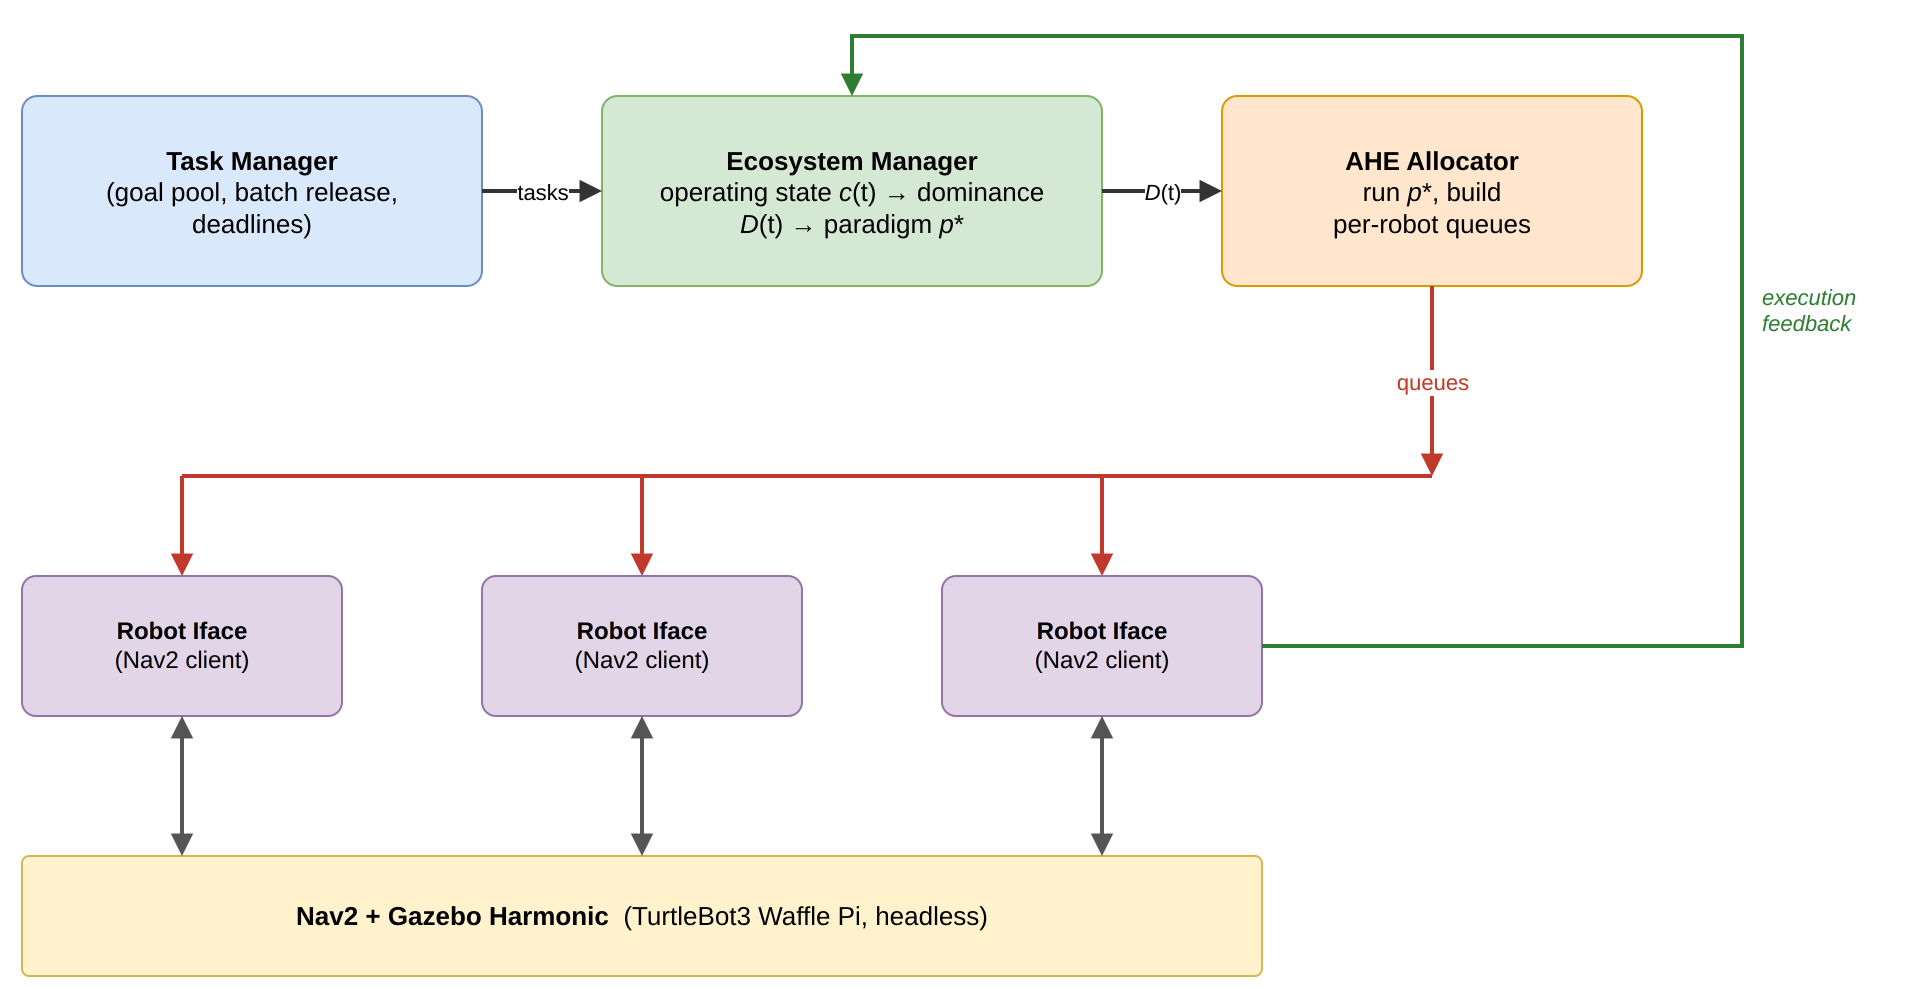

The diagram above was exported from draw.io. Its source (the exported page's mxGraphModel, read from the mxfile embedded in the PNG):
<mxGraphModel dx="1200" dy="720" grid="0" gridSize="10" guides="1" tooltips="1" connect="1" arrows="1" fold="1" page="1" pageScale="1" pageWidth="1000" pageHeight="540" math="0" shadow="0" adaptiveColors="auto">
  <root>
    <mxCell id="0" />
    <mxCell id="1" parent="0" />
    <mxCell id="tm" value="&lt;b&gt;Task Manager&lt;/b&gt;&lt;br&gt;(goal pool, batch release,&lt;br&gt;deadlines)" style="rounded=1;whiteSpace=wrap;html=1;arcSize=8;fillColor=#dae8fc;strokeColor=#6c8ebf;fontSize=13;verticalAlign=middle;align=center;" vertex="1" parent="1">
      <mxGeometry x="40" y="60" width="230" height="95" as="geometry" />
    </mxCell>
    <mxCell id="em" value="&lt;b&gt;Ecosystem Manager&lt;/b&gt;&lt;br&gt;operating state &lt;i&gt;c&lt;/i&gt;(t) &amp;#8594; dominance&lt;br&gt;&lt;i&gt;D&lt;/i&gt;(t) &amp;#8594; paradigm &lt;i&gt;p&lt;/i&gt;*" style="rounded=1;whiteSpace=wrap;html=1;arcSize=8;fillColor=#d5e8d4;strokeColor=#82b366;fontSize=13;verticalAlign=middle;align=center;" vertex="1" parent="1">
      <mxGeometry x="330" y="60" width="250" height="95" as="geometry" />
    </mxCell>
    <mxCell id="ahe" value="&lt;b&gt;AHE Allocator&lt;/b&gt;&lt;br&gt;run &lt;i&gt;p&lt;/i&gt;*, build&lt;br&gt;per-robot queues" style="rounded=1;whiteSpace=wrap;html=1;arcSize=8;fillColor=#ffe6cc;strokeColor=#d79b00;fontSize=13;verticalAlign=middle;align=center;" vertex="1" parent="1">
      <mxGeometry x="640" y="60" width="210" height="95" as="geometry" />
    </mxCell>
    <mxCell id="ri1" value="&lt;b&gt;Robot Iface&lt;/b&gt;&lt;br&gt;(Nav2 client)" style="rounded=1;whiteSpace=wrap;html=1;arcSize=10;fillColor=#e1d5e7;strokeColor=#9673a6;fontSize=12;verticalAlign=middle;align=center;" vertex="1" parent="1">
      <mxGeometry x="40" y="300" width="160" height="70" as="geometry" />
    </mxCell>
    <mxCell id="ri2" value="&lt;b&gt;Robot Iface&lt;/b&gt;&lt;br&gt;(Nav2 client)" style="rounded=1;whiteSpace=wrap;html=1;arcSize=10;fillColor=#e1d5e7;strokeColor=#9673a6;fontSize=12;verticalAlign=middle;align=center;" vertex="1" parent="1">
      <mxGeometry x="270" y="300" width="160" height="70" as="geometry" />
    </mxCell>
    <mxCell id="ri3" value="&lt;b&gt;Robot Iface&lt;/b&gt;&lt;br&gt;(Nav2 client)" style="rounded=1;whiteSpace=wrap;html=1;arcSize=10;fillColor=#e1d5e7;strokeColor=#9673a6;fontSize=12;verticalAlign=middle;align=center;" vertex="1" parent="1">
      <mxGeometry x="500" y="300" width="160" height="70" as="geometry" />
    </mxCell>
    <mxCell id="nav" value="&lt;b&gt;Nav2 + Gazebo Harmonic&lt;/b&gt;&amp;#160;&amp;#160;(TurtleBot3 Waffle Pi, headless)" style="rounded=1;whiteSpace=wrap;html=1;arcSize=6;fillColor=#fff2cc;strokeColor=#d6b656;fontSize=13;verticalAlign=middle;align=center;" vertex="1" parent="1">
      <mxGeometry x="40" y="440" width="620" height="60" as="geometry" />
    </mxCell>
    <mxCell id="e_tasks" value="tasks" style="edgeStyle=orthogonalEdgeStyle;rounded=0;html=1;endArrow=block;strokeWidth=2;strokeColor=#333333;fontSize=11;exitX=1;exitY=0.5;exitDx=0;exitDy=0;entryX=0;entryY=0.5;entryDx=0;entryDy=0;" edge="1" parent="1" source="tm" target="em">
      <mxGeometry relative="1" as="geometry" />
    </mxCell>
    <mxCell id="e_dt" value="&lt;i&gt;D&lt;/i&gt;(t)" style="edgeStyle=orthogonalEdgeStyle;rounded=0;html=1;endArrow=block;strokeWidth=2;strokeColor=#333333;fontSize=11;exitX=1;exitY=0.5;exitDx=0;exitDy=0;entryX=0;entryY=0.5;entryDx=0;entryDy=0;" edge="1" parent="1" source="em" target="ahe">
      <mxGeometry relative="1" as="geometry" />
    </mxCell>
    <mxCell id="b_drop" value="queues" style="endArrow=block;html=1;rounded=0;strokeWidth=2;strokeColor=#c0392b;fontColor=#c0392b;fontSize=11;" edge="1" parent="1">
      <mxGeometry relative="1" as="geometry">
        <mxPoint x="745" y="155" as="sourcePoint" />
        <mxPoint x="745" y="250" as="targetPoint" />
      </mxGeometry>
    </mxCell>
    <mxCell id="b_bus" style="endArrow=none;startArrow=none;html=1;rounded=0;strokeWidth=2;strokeColor=#c0392b;" edge="1" parent="1">
      <mxGeometry relative="1" as="geometry">
        <mxPoint x="120" y="250" as="sourcePoint" />
        <mxPoint x="745" y="250" as="targetPoint" />
      </mxGeometry>
    </mxCell>
    <mxCell id="b1" style="endArrow=block;html=1;rounded=0;strokeWidth=2;strokeColor=#c0392b;" edge="1" parent="1">
      <mxGeometry relative="1" as="geometry">
        <mxPoint x="120" y="250" as="sourcePoint" />
        <mxPoint x="120" y="300" as="targetPoint" />
      </mxGeometry>
    </mxCell>
    <mxCell id="b2" style="endArrow=block;html=1;rounded=0;strokeWidth=2;strokeColor=#c0392b;" edge="1" parent="1">
      <mxGeometry relative="1" as="geometry">
        <mxPoint x="350" y="250" as="sourcePoint" />
        <mxPoint x="350" y="300" as="targetPoint" />
      </mxGeometry>
    </mxCell>
    <mxCell id="b3" style="endArrow=block;html=1;rounded=0;strokeWidth=2;strokeColor=#c0392b;" edge="1" parent="1">
      <mxGeometry relative="1" as="geometry">
        <mxPoint x="580" y="250" as="sourcePoint" />
        <mxPoint x="580" y="300" as="targetPoint" />
      </mxGeometry>
    </mxCell>
    <mxCell id="tw1" style="endArrow=block;startArrow=block;html=1;rounded=0;strokeWidth=2;strokeColor=#555555;" edge="1" parent="1">
      <mxGeometry relative="1" as="geometry">
        <mxPoint x="120" y="370" as="sourcePoint" />
        <mxPoint x="120" y="440" as="targetPoint" />
      </mxGeometry>
    </mxCell>
    <mxCell id="tw2" style="endArrow=block;startArrow=block;html=1;rounded=0;strokeWidth=2;strokeColor=#555555;" edge="1" parent="1">
      <mxGeometry relative="1" as="geometry">
        <mxPoint x="350" y="370" as="sourcePoint" />
        <mxPoint x="350" y="440" as="targetPoint" />
      </mxGeometry>
    </mxCell>
    <mxCell id="tw3" style="endArrow=block;startArrow=block;html=1;rounded=0;strokeWidth=2;strokeColor=#555555;" edge="1" parent="1">
      <mxGeometry relative="1" as="geometry">
        <mxPoint x="580" y="370" as="sourcePoint" />
        <mxPoint x="580" y="440" as="targetPoint" />
      </mxGeometry>
    </mxCell>
    <mxCell id="fb" style="edgeStyle=orthogonalEdgeStyle;html=1;rounded=0;endArrow=block;strokeWidth=2;strokeColor=#2e7d32;exitX=1;exitY=0.5;exitDx=0;exitDy=0;entryX=0.5;entryY=0;entryDx=0;entryDy=0;" edge="1" parent="1" source="ri3" target="em">
      <mxGeometry relative="1" as="geometry">
        <Array as="points">
          <mxPoint x="900" y="335" />
          <mxPoint x="900" y="30" />
          <mxPoint x="455" y="30" />
        </Array>
      </mxGeometry>
    </mxCell>
    <mxCell id="fb_lbl" value="&lt;i&gt;execution&lt;br&gt;feedback&lt;/i&gt;" style="text;html=1;align=left;verticalAlign=middle;fontColor=#2e7d32;fontSize=11;" vertex="1" parent="1">
      <mxGeometry x="908" y="150" width="80" height="34" as="geometry" />
    </mxCell>
  </root>
</mxGraphModel>